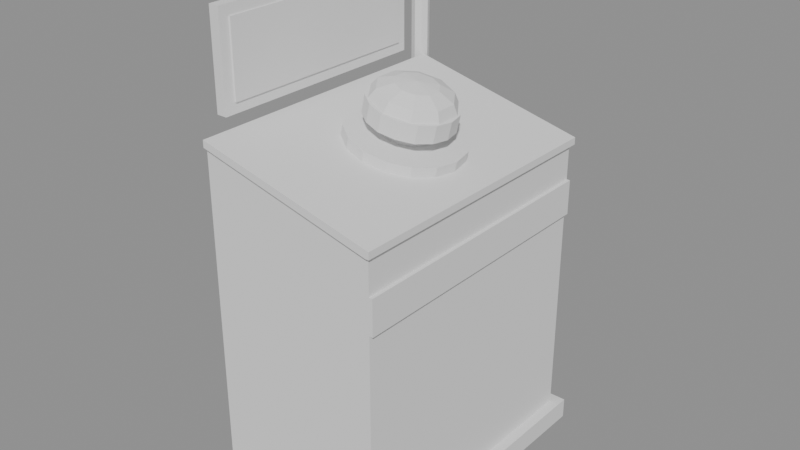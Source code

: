 # Source: SM_CloseShopStation.blend  (saved by Blender 4.5.90; exported with 4.5.12 LTS)
import bpy
from mathutils import Matrix  # noqa: F401  (used for matrix-valued properties, if any)

bpy.ops.wm.read_factory_settings(use_empty=True)
scene = bpy.context.scene
scene.name = 'Scene'

# ---- materials (node trees are filled in below, after node groups)
mat_counter_top = bpy.data.materials.new('counter_top')
mat_product_blue = bpy.data.materials.new('product_blue')
mat_product_yellow = bpy.data.materials.new('product_yellow')
mat_gunmetal = bpy.data.materials.new('gunmetal')
mat_alert_red = bpy.data.materials.new('alert_red')
mat_blade_steel = bpy.data.materials.new('blade_steel')
mat_timber = bpy.data.materials.new('timber')
mat_product_white = bpy.data.materials.new('product_white')

# ---- material node trees

# ---- meshes
me_sm_closeshopstation = bpy.data.meshes.new('SM_CloseShopStation')
me_sm_closeshopstation.from_pydata([(-0.28, -0.43, 0.0), (-0.28, -0.43, 0.06), (-0.28, 0.43, 0.0), (-0.28, 0.43, 0.06), (0.28, -0.43, 0.0), (0.28, -0.43, 0.06), (0.28, 0.43, 0.0), (0.28, 0.43, 0.06), (-0.25, -0.4, 0.06), (0.25, -0.4, 0.06), (0.25, -0.4, 0.88), (-0.25, -0.4, 1.0), (-0.25, 0.4, 0.06), (0.25, 0.4, 0.06), (0.25, 0.4, 0.88), (-0.25, 0.4, 1.0), (-0.25, -0.41, 1.0), (0.25, -0.41, 0.88), (0.26, -0.41, 0.88), (0.26, -0.41, 0.9), (-0.25, -0.41, 1.02), (-0.25, 0.41, 1.0), (0.25, 0.41, 0.88), (0.26, 0.41, 0.88), (0.26, 0.41, 0.9), (-0.25, 0.41, 1.02), (0.25, -0.4, 0.68), (0.25, -0.4, 0.78), (0.25, -0.32, 0.68), (0.25, -0.32, 0.78), (0.26, -0.4, 0.68), (0.26, -0.4, 0.78), (0.26, -0.32, 0.68), (0.26, -0.32, 0.78), (0.25, -0.32, 0.68), (0.25, -0.32, 0.78), (0.25, -0.24, 0.68), (0.25, -0.24, 0.78), (0.26, -0.32, 0.68), (0.26, -0.32, 0.78), (0.26, -0.24, 0.68), (0.26, -0.24, 0.78), (0.25, -0.24, 0.68), (0.25, -0.24, 0.78), (0.25, -0.16, 0.68), (0.25, -0.16, 0.78), (0.26, -0.24, 0.68), (0.26, -0.24, 0.78), (0.26, -0.16, 0.68), (0.26, -0.16, 0.78), (0.25, -0.16, 0.68), (0.25, -0.16, 0.78), (0.25, -0.08, 0.68), (0.25, -0.08, 0.78), (0.26, -0.16, 0.68), (0.26, -0.16, 0.78), (0.26, -0.08, 0.68), (0.26, -0.08, 0.78), (0.25, -0.08, 0.68), (0.25, -0.08, 0.78), (0.25, 0.0, 0.68), (0.25, 0.0, 0.78), (0.26, -0.08, 0.68), (0.26, -0.08, 0.78), (0.26, 0.0, 0.68), (0.26, 0.0, 0.78), (0.25, 0.0, 0.68), (0.25, 0.0, 0.78), (0.25, 0.08, 0.68), (0.25, 0.08, 0.78), (0.26, 0.0, 0.68), (0.26, 0.0, 0.78), (0.26, 0.08, 0.68), (0.26, 0.08, 0.78), (0.25, 0.08, 0.68), (0.25, 0.08, 0.78), (0.25, 0.16, 0.68), (0.25, 0.16, 0.78), (0.26, 0.08, 0.68), (0.26, 0.08, 0.78), (0.26, 0.16, 0.68), (0.26, 0.16, 0.78), (0.25, 0.16, 0.68), (0.25, 0.16, 0.78), (0.25, 0.24, 0.68), (0.25, 0.24, 0.78), (0.26, 0.16, 0.68), (0.26, 0.16, 0.78), (0.26, 0.24, 0.68), (0.26, 0.24, 0.78), (0.25, 0.24, 0.68), (0.25, 0.24, 0.78), (0.25, 0.32, 0.68), (0.25, 0.32, 0.78), (0.26, 0.24, 0.68), (0.26, 0.24, 0.78), (0.26, 0.32, 0.68), (0.26, 0.32, 0.78), (0.25, 0.32, 0.68), (0.25, 0.32, 0.78), (0.25, 0.4, 0.68), (0.25, 0.4, 0.78), (0.26, 0.32, 0.68), (0.26, 0.32, 0.78), (0.26, 0.4, 0.68), (0.26, 0.4, 0.78), (0.02, 0.16, 0.9552), (0.027, 0.16, 0.9844), (0.07954, 0.1478, 0.9409), (0.08654, 0.1478, 0.9701), (0.13, 0.1131, 0.9288), (0.137, 0.1131, 0.958), (0.1637, 0.06123, 0.9207), (0.1707, 0.06123, 0.9499), (0.1756, 0.0, 0.9179), (0.1826, 0.0, 0.947), (0.1637, -0.06123, 0.9207), (0.1707, -0.06123, 0.9499), (0.13, -0.1131, 0.9288), (0.137, -0.1131, 0.958), (0.07954, -0.1478, 0.9409), (0.08654, -0.1478, 0.9701), (0.02, -0.16, 0.9552), (0.027, -0.16, 0.9844), (-0.03954, -0.1478, 0.9695), (-0.03254, -0.1478, 0.9987), (-0.09001, -0.1131, 0.9816), (-0.08301, -0.1131, 1.011), (-0.1237, -0.06123, 0.9897), (-0.1167, -0.06123, 1.019), (-0.1356, 0.0, 0.9925), (-0.1286, 0.0, 1.022), (-0.1237, 0.06123, 0.9897), (-0.1167, 0.06123, 1.019), (-0.09001, 0.1131, 0.9816), (-0.08301, 0.1131, 1.011), (-0.03954, 0.1478, 0.9695), (-0.03254, 0.1478, 0.9987), (0.027, 0.07, 0.9844), (0.03634, 0.07, 1.023), (0.06103, 0.06062, 0.9762), (0.07037, 0.06062, 1.015), (0.08595, 0.035, 0.9702), (0.09528, 0.035, 1.009), (0.09507, 0.0, 0.968), (0.1044, 0.0, 1.007), (0.08595, -0.035, 0.9702), (0.09528, -0.035, 1.009), (0.06103, -0.06062, 0.9762), (0.07037, -0.06062, 1.015), (0.027, -0.07, 0.9844), (0.03634, -0.07, 1.023), (-0.007032, -0.06062, 0.9925), (0.002303, -0.06062, 1.031), (-0.03195, -0.035, 0.9985), (-0.02261, -0.035, 1.037), (-0.04107, 0.0, 1.001), (-0.03173, 0.0, 1.04), (-0.03195, 0.035, 0.9985), (-0.02261, 0.035, 1.037), (-0.007032, 0.06062, 0.9925), (0.002303, 0.06062, 1.031), (0.03634, 0.12, 1.023), (0.048, 0.12, 1.072), (0.08099, 0.1109, 1.013), (0.09266, 0.1109, 1.061), (0.1188, 0.08485, 1.003), (0.1305, 0.08485, 1.052), (0.1441, 0.04592, 0.9974), (0.1558, 0.04592, 1.046), (0.153, 0.0, 0.9953), (0.1647, 0.0, 1.044), (0.1441, -0.04592, 0.9974), (0.1558, -0.04592, 1.046), (0.1188, -0.08485, 1.003), (0.1305, -0.08485, 1.052), (0.08099, -0.1109, 1.013), (0.09266, -0.1109, 1.061), (0.03634, -0.12, 1.023), (0.048, -0.12, 1.072), (-0.008318, -0.1109, 1.034), (0.003351, -0.1109, 1.083), (-0.04617, -0.08485, 1.043), (-0.03451, -0.08485, 1.092), (-0.07147, -0.04592, 1.049), (-0.0598, -0.04592, 1.098), (-0.08035, 0.0, 1.051), (-0.06868, 0.0, 1.1), (-0.07147, 0.04592, 1.049), (-0.0598, 0.04592, 1.098), (-0.04617, 0.08485, 1.043), (-0.03451, 0.08485, 1.092), (-0.008318, 0.1109, 1.034), (0.003351, 0.1109, 1.083), (0.09133, 0.04652, 1.108), (0.111, 0.08057, 1.083), (0.1137, 0.09304, 1.056), (0.09889, 0.08057, 1.033), (0.07041, 0.04652, 1.02), (0.1116, 0.01777, 1.103), (0.1461, 0.03078, 1.075), (0.1544, 0.03554, 1.046), (0.1341, 0.03078, 1.025), (0.09072, 0.01777, 1.016), (0.1116, -0.01777, 1.103), (0.1461, -0.03078, 1.075), (0.1544, -0.03554, 1.046), (0.1341, -0.03078, 1.025), (0.09072, -0.01777, 1.016), (0.09133, -0.04652, 1.108), (0.111, -0.08057, 1.083), (0.1137, -0.09304, 1.056), (0.09889, -0.08057, 1.033), (0.07041, -0.04652, 1.02), (0.05846, -0.0575, 1.115), (0.05404, -0.09959, 1.097), (0.048, -0.115, 1.072), (0.04197, -0.09959, 1.047), (0.03755, -0.0575, 1.028), (0.0256, -0.04652, 1.123), (-0.00288, -0.08057, 1.111), (-0.01772, -0.09304, 1.088), (-0.01496, -0.08057, 1.06), (0.004681, -0.04652, 1.036), (0.06008, 0.0, 1.122), (0.005288, -0.01777, 1.128), (-0.03806, -0.03078, 1.119), (-0.05835, -0.03554, 1.097), (-0.05014, -0.03078, 1.069), (-0.01563, -0.01777, 1.041), (0.03593, 0.0, 1.022), (0.005288, 0.01777, 1.128), (-0.03806, 0.03078, 1.119), (-0.05835, 0.03554, 1.097), (-0.05014, 0.03078, 1.069), (-0.01563, 0.01777, 1.041), (0.0256, 0.04652, 1.123), (-0.00288, 0.08057, 1.111), (-0.01772, 0.09304, 1.088), (-0.01496, 0.08057, 1.06), (0.004681, 0.04652, 1.036), (0.05846, 0.0575, 1.115), (0.05404, 0.09959, 1.097), (0.048, 0.115, 1.072), (0.04197, 0.09959, 1.047), (0.03755, 0.0575, 1.028), (-0.27, 0.445, 0.0), (-0.27, 0.445, 1.42), (-0.2523, 0.4377, 0.0), (-0.2523, 0.4377, 1.42), (-0.245, 0.42, 0.0), (-0.245, 0.42, 1.42), (-0.2523, 0.4023, 0.0), (-0.2523, 0.4023, 1.42), (-0.27, 0.395, 0.0), (-0.27, 0.395, 1.42), (-0.2877, 0.4023, 0.0), (-0.2877, 0.4023, 1.42), (-0.295, 0.42, 0.0), (-0.295, 0.42, 1.42), (-0.2877, 0.4377, 0.0), (-0.2877, 0.4377, 1.42), (-0.29, 0.42, 0.0), (-0.29, 0.42, 0.03), (-0.29, 0.46, 0.0), (-0.29, 0.46, 0.03), (-0.25, 0.42, 0.0), (-0.25, 0.42, 0.03), (-0.25, 0.46, 0.0), (-0.25, 0.46, 0.03), (-0.29, -0.36, 1.38), (-0.29, -0.36, 1.42), (-0.29, 0.44, 1.38), (-0.29, 0.44, 1.42), (-0.25, -0.36, 1.38), (-0.25, -0.36, 1.42), (-0.25, 0.44, 1.38), (-0.25, 0.44, 1.42), (-0.27, -0.234, 1.32), (-0.27, -0.234, 1.38), (-0.2648, -0.237, 1.32), (-0.2648, -0.237, 1.38), (-0.2648, -0.243, 1.32), (-0.2648, -0.243, 1.38), (-0.27, -0.246, 1.32), (-0.27, -0.246, 1.38), (-0.2752, -0.243, 1.32), (-0.2752, -0.243, 1.38), (-0.2752, -0.237, 1.32), (-0.2752, -0.237, 1.38), (-0.27, 0.246, 1.32), (-0.27, 0.246, 1.38), (-0.2648, 0.243, 1.32), (-0.2648, 0.243, 1.38), (-0.2648, 0.237, 1.32), (-0.2648, 0.237, 1.38), (-0.27, 0.234, 1.32), (-0.27, 0.234, 1.38), (-0.2752, 0.237, 1.32), (-0.2752, 0.237, 1.38), (-0.2752, 0.243, 1.32), (-0.2752, 0.243, 1.38), (-0.285, -0.33, 1.05), (-0.285, -0.33, 1.32), (-0.285, 0.33, 1.05), (-0.285, 0.33, 1.32), (-0.255, -0.33, 1.05), (-0.255, -0.33, 1.32), (-0.255, 0.33, 1.05), (-0.255, 0.33, 1.32), (-0.255, -0.3, 1.08), (-0.255, -0.3, 1.29), (-0.255, 0.3, 1.08), (-0.255, 0.3, 1.29), (-0.25, -0.3, 1.08), (-0.25, -0.3, 1.29), (-0.25, 0.3, 1.08), (-0.25, 0.3, 1.29), (-0.29, -0.3, 1.08), (-0.29, -0.3, 1.29), (-0.29, 0.3, 1.08), (-0.29, 0.3, 1.29), (-0.285, -0.3, 1.08), (-0.285, -0.3, 1.29), (-0.285, 0.3, 1.08), (-0.285, 0.3, 1.29)], [], [(0, 1, 3, 2), (2, 3, 7, 6), (6, 7, 5, 4), (4, 5, 1, 0), (2, 6, 4, 0), (7, 3, 1, 5), (8, 9, 10, 11), (15, 14, 13, 12), (8, 12, 13, 9), (9, 13, 14, 10), (10, 14, 15, 11), (11, 15, 12, 8), (16, 17, 18, 19, 20), (25, 24, 23, 22, 21), (16, 21, 22, 17), (17, 22, 23, 18), (18, 23, 24, 19), (19, 24, 25, 20), (20, 25, 21, 16), (26, 27, 29, 28), (28, 29, 33, 32), (32, 33, 31, 30), (30, 31, 27, 26), (28, 32, 30, 26), (33, 29, 27, 31), (34, 35, 37, 36), (36, 37, 41, 40), (40, 41, 39, 38), (38, 39, 35, 34), (36, 40, 38, 34), (41, 37, 35, 39), (42, 43, 45, 44), (44, 45, 49, 48), (48, 49, 47, 46), (46, 47, 43, 42), (44, 48, 46, 42), (49, 45, 43, 47), (50, 51, 53, 52), (52, 53, 57, 56), (56, 57, 55, 54), (54, 55, 51, 50), (52, 56, 54, 50), (57, 53, 51, 55), (58, 59, 61, 60), (60, 61, 65, 64), (64, 65, 63, 62), (62, 63, 59, 58), (60, 64, 62, 58), (65, 61, 59, 63), (66, 67, 69, 68), (68, 69, 73, 72), (72, 73, 71, 70), (70, 71, 67, 66), (68, 72, 70, 66), (73, 69, 67, 71), (74, 75, 77, 76), (76, 77, 81, 80), (80, 81, 79, 78), (78, 79, 75, 74), (76, 80, 78, 74), (81, 77, 75, 79), (82, 83, 85, 84), (84, 85, 89, 88), (88, 89, 87, 86), (86, 87, 83, 82), (84, 88, 86, 82), (89, 85, 83, 87), (90, 91, 93, 92), (92, 93, 97, 96), (96, 97, 95, 94), (94, 95, 91, 90), (92, 96, 94, 90), (97, 93, 91, 95), (98, 99, 101, 100), (100, 101, 105, 104), (104, 105, 103, 102), (102, 103, 99, 98), (100, 104, 102, 98), (105, 101, 99, 103), (106, 107, 109, 108), (108, 109, 111, 110), (110, 111, 113, 112), (112, 113, 115, 114), (114, 115, 117, 116), (116, 117, 119, 118), (118, 119, 121, 120), (120, 121, 123, 122), (122, 123, 125, 124), (124, 125, 127, 126), (126, 127, 129, 128), (128, 129, 131, 130), (130, 131, 133, 132), (132, 133, 135, 134), (109, 107, 137, 135, 133, 131, 129, 127, 125, 123, 121, 119, 117, 115, 113, 111), (134, 135, 137, 136), (136, 137, 107, 106), (106, 108, 110, 112, 114, 116, 118, 120, 122, 124, 126, 128, 130, 132, 134, 136), (138, 139, 141, 140), (140, 141, 143, 142), (142, 143, 145, 144), (144, 145, 147, 146), (146, 147, 149, 148), (148, 149, 151, 150), (150, 151, 153, 152), (152, 153, 155, 154), (154, 155, 157, 156), (156, 157, 159, 158), (141, 139, 161, 159, 157, 155, 153, 151, 149, 147, 145, 143), (158, 159, 161, 160), (160, 161, 139, 138), (138, 140, 142, 144, 146, 148, 150, 152, 154, 156, 158, 160), (162, 163, 165, 164), (164, 165, 167, 166), (166, 167, 169, 168), (168, 169, 171, 170), (170, 171, 173, 172), (172, 173, 175, 174), (174, 175, 177, 176), (176, 177, 179, 178), (178, 179, 181, 180), (180, 181, 183, 182), (182, 183, 185, 184), (184, 185, 187, 186), (186, 187, 189, 188), (188, 189, 191, 190), (165, 163, 193, 191, 189, 187, 185, 183, 181, 179, 177, 175, 173, 171, 169, 167), (190, 191, 193, 192), (192, 193, 163, 162), (162, 164, 166, 168, 170, 172, 174, 176, 178, 180, 182, 184, 186, 188, 190, 192), (230, 245, 198), (244, 243, 196, 197), (242, 241, 194, 195), (245, 244, 197, 198), (243, 242, 195, 196), (241, 224, 194), (195, 194, 199, 200), (198, 197, 202, 203), (196, 195, 200, 201), (194, 224, 199), (230, 198, 203), (197, 196, 201, 202), (203, 202, 207, 208), (201, 200, 205, 206), (199, 224, 204), (230, 203, 208), (202, 201, 206, 207), (200, 199, 204, 205), (208, 207, 212, 213), (206, 205, 210, 211), (204, 224, 209), (230, 208, 213), (207, 206, 211, 212), (205, 204, 209, 210), (213, 212, 217, 218), (211, 210, 215, 216), (209, 224, 214), (230, 213, 218), (212, 211, 216, 217), (210, 209, 214, 215), (218, 217, 222, 223), (216, 215, 220, 221), (214, 224, 219), (230, 218, 223), (217, 216, 221, 222), (215, 214, 219, 220), (221, 220, 226, 227), (219, 224, 225), (230, 223, 229), (222, 221, 227, 228), (220, 219, 225, 226), (223, 222, 228, 229), (225, 224, 231), (230, 229, 235), (228, 227, 233, 234), (226, 225, 231, 232), (229, 228, 234, 235), (227, 226, 232, 233), (230, 235, 240), (234, 233, 238, 239), (232, 231, 236, 237), (235, 234, 239, 240), (233, 232, 237, 238), (231, 224, 236), (230, 240, 245), (239, 238, 243, 244), (237, 236, 241, 242), (240, 239, 244, 245), (238, 237, 242, 243), (236, 224, 241), (246, 247, 249, 248), (248, 249, 251, 250), (250, 251, 253, 252), (252, 253, 255, 254), (254, 255, 257, 256), (256, 257, 259, 258), (249, 247, 261, 259, 257, 255, 253, 251), (258, 259, 261, 260), (260, 261, 247, 246), (246, 248, 250, 252, 254, 256, 258, 260), (262, 263, 265, 264), (264, 265, 269, 268), (268, 269, 267, 266), (266, 267, 263, 262), (264, 268, 266, 262), (269, 265, 263, 267), (270, 271, 273, 272), (272, 273, 277, 276), (276, 277, 275, 274), (274, 275, 271, 270), (272, 276, 274, 270), (277, 273, 271, 275), (278, 279, 281, 280), (280, 281, 283, 282), (282, 283, 285, 284), (284, 285, 287, 286), (281, 279, 289, 287, 285, 283), (286, 287, 289, 288), (288, 289, 279, 278), (278, 280, 282, 284, 286, 288), (290, 291, 293, 292), (292, 293, 295, 294), (294, 295, 297, 296), (296, 297, 299, 298), (293, 291, 301, 299, 297, 295), (298, 299, 301, 300), (300, 301, 291, 290), (290, 292, 294, 296, 298, 300), (302, 303, 305, 304), (304, 305, 309, 308), (308, 309, 307, 306), (306, 307, 303, 302), (304, 308, 306, 302), (309, 305, 303, 307), (310, 311, 313, 312), (312, 313, 317, 316), (316, 317, 315, 314), (314, 315, 311, 310), (312, 316, 314, 310), (317, 313, 311, 315), (318, 319, 321, 320), (320, 321, 325, 324), (324, 325, 323, 322), (322, 323, 319, 318), (320, 324, 322, 318), (325, 321, 319, 323)])
me_sm_closeshopstation.polygons.foreach_set('material_index', [0, 0, 0, 0, 0, 0, 1, 1, 1, 1, 1, 1, 0, 0, 0, 0, 0, 0, 0, 2, 2, 2, 2, 2, 2, 0, 0, 0, 0, 0, 0, 2, 2, 2, 2, 2, 2, 0, 0, 0, 0, 0, 0, 2, 2, 2, 2, 2, 2, 0, 0, 0, 0, 0, 0, 2, 2, 2, 2, 2, 2, 0, 0, 0, 0, 0, 0, 2, 2, 2, 2, 2, 2, 0, 0, 0, 0, 0, 0, 2, 2, 2, 2, 2, 2, 2, 2, 2, 2, 2, 2, 2, 2, 2, 2, 2, 2, 3, 3, 3, 3, 3, 3, 3, 3, 3, 3, 3, 3, 3, 3, 4, 4, 4, 4, 4, 4, 4, 4, 4, 4, 4, 4, 4, 4, 4, 4, 4, 4, 4, 4, 4, 4, 4, 4, 4, 4, 4, 4, 4, 4, 4, 4, 4, 4, 4, 4, 4, 4, 4, 4, 4, 4, 4, 4, 4, 4, 4, 4, 4, 4, 4, 4, 4, 4, 4, 4, 4, 4, 4, 4, 4, 4, 4, 4, 4, 4, 4, 4, 4, 4, 4, 4, 4, 4, 4, 4, 4, 4, 3, 3, 3, 3, 3, 3, 3, 3, 3, 3, 3, 3, 3, 3, 3, 3, 3, 3, 3, 3, 3, 3, 5, 5, 5, 5, 5, 5, 5, 5, 5, 5, 5, 5, 5, 5, 5, 5, 6, 6, 6, 6, 6, 6, 7, 7, 7, 7, 7, 7, 7, 7, 7, 7, 7, 7])
me_sm_closeshopstation.materials.append(mat_counter_top)
me_sm_closeshopstation.materials.append(mat_product_blue)
me_sm_closeshopstation.materials.append(mat_product_yellow)
me_sm_closeshopstation.materials.append(mat_gunmetal)
me_sm_closeshopstation.materials.append(mat_alert_red)
me_sm_closeshopstation.materials.append(mat_blade_steel)
me_sm_closeshopstation.materials.append(mat_timber)
me_sm_closeshopstation.materials.append(mat_product_white)
me_sm_closeshopstation.update()

# ---- objects
ob_sm_closeshopstation = bpy.data.objects.new('SM_CloseShopStation', me_sm_closeshopstation)

# ---- transforms, parenting, visibility, modifiers, constraints
ob_sm_closeshopstation.location = (0.0, 0.0, 0.0)

# ---- collection membership
scene.collection.objects.link(ob_sm_closeshopstation)

# ---- scene / render settings (as saved in the file)
scene.frame_start = 1; scene.frame_end = 250; scene.frame_set(1)
scene.render.engine = 'BLENDER_EEVEE_NEXT'
bpy.context.view_layer.update()

# ---- added for rendering (the .blend has no active camera and no usable light): camera, sun + grey world if the file has none
cam_auto = bpy.data.cameras.new('AutoCamera')
cam_auto.lens = 50.0
cam_auto.sensor_width = 36.0
cam_auto.clip_end = 1000.0
ob_auto_camera = bpy.data.objects.new('AutoCamera', cam_auto)
scene.collection.objects.link(ob_auto_camera)
ob_auto_camera.location = (1.63177, -1.95213, 2.02142)
ob_auto_camera.rotation_euler = (1.09748, -7.21219e-08, 0.694738)
scene.camera = ob_auto_camera
light_auto_sun = bpy.data.lights.new('AutoSun', 'SUN')
light_auto_sun.energy = 3.0
light_auto_sun.angle = 0.0523599
ob_auto_sun = bpy.data.objects.new('AutoSun', light_auto_sun)
scene.collection.objects.link(ob_auto_sun)
ob_auto_sun.rotation_euler = (0.872665, 0.174533, 0.523599)
if scene.world is None:
    world_auto = bpy.data.worlds.new('AutoWorld')
    world_auto.color = (0.3, 0.3, 0.3)
    scene.world = world_auto
bpy.context.view_layer.update()
